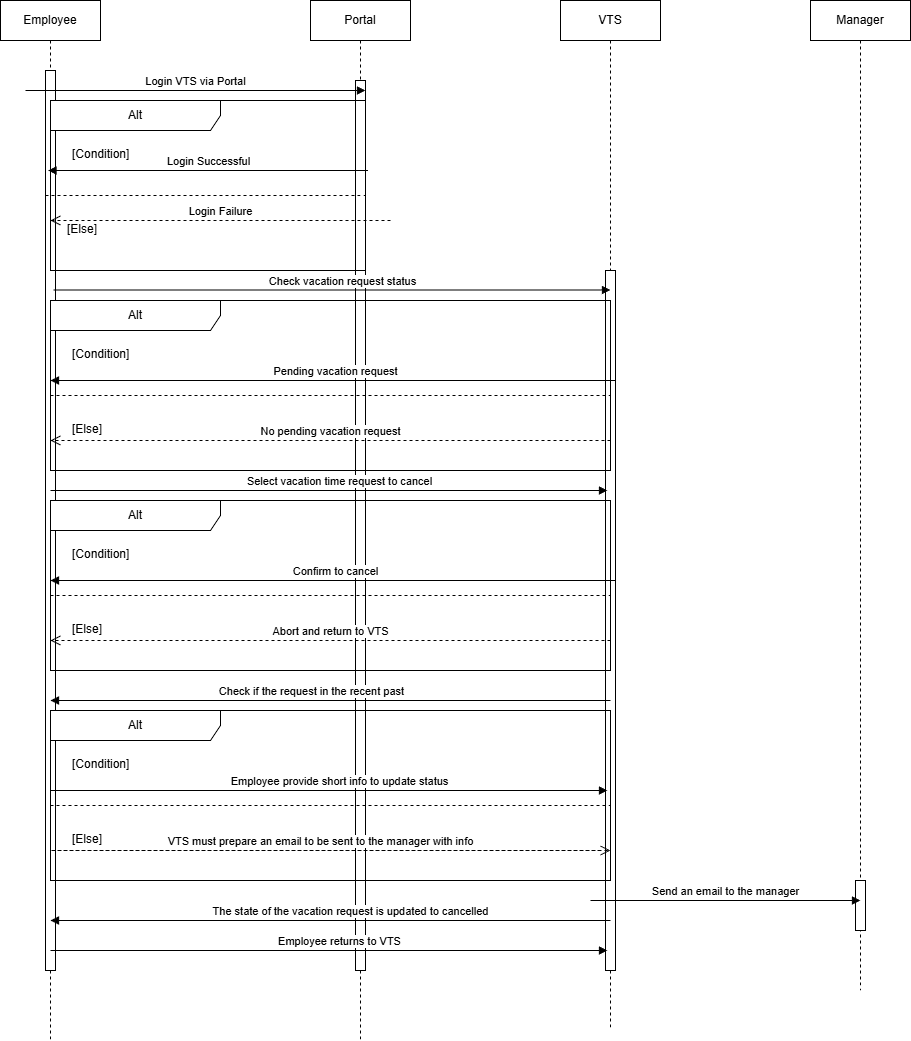

The diagram above was exported from draw.io. Its source (the exported page's mxGraphModel, read from the mxfile embedded in the PNG):
<mxGraphModel dx="1426" dy="743" grid="1" gridSize="10" guides="1" tooltips="1" connect="1" arrows="1" fold="1" page="1" pageScale="1" pageWidth="850" pageHeight="1100" math="0" shadow="0">
  <root>
    <mxCell id="0" />
    <mxCell id="1" parent="0" />
    <mxCell id="aM9ryv3xv72pqoxQDRHE-1" value="Employee" style="shape=umlLifeline;perimeter=lifelinePerimeter;whiteSpace=wrap;html=1;container=0;dropTarget=0;collapsible=0;recursiveResize=0;outlineConnect=0;portConstraint=eastwest;newEdgeStyle={&quot;edgeStyle&quot;:&quot;elbowEdgeStyle&quot;,&quot;elbow&quot;:&quot;vertical&quot;,&quot;curved&quot;:0,&quot;rounded&quot;:0};" parent="1" vertex="1">
      <mxGeometry x="40" y="40" width="100" height="1040" as="geometry" />
    </mxCell>
    <mxCell id="aM9ryv3xv72pqoxQDRHE-2" value="" style="html=1;points=[];perimeter=orthogonalPerimeter;outlineConnect=0;targetShapes=umlLifeline;portConstraint=eastwest;newEdgeStyle={&quot;edgeStyle&quot;:&quot;elbowEdgeStyle&quot;,&quot;elbow&quot;:&quot;vertical&quot;,&quot;curved&quot;:0,&quot;rounded&quot;:0};" parent="aM9ryv3xv72pqoxQDRHE-1" vertex="1">
      <mxGeometry x="45" y="70" width="10" height="900" as="geometry" />
    </mxCell>
    <mxCell id="aM9ryv3xv72pqoxQDRHE-5" value="Portal" style="shape=umlLifeline;perimeter=lifelinePerimeter;whiteSpace=wrap;html=1;container=0;dropTarget=0;collapsible=0;recursiveResize=0;outlineConnect=0;portConstraint=eastwest;newEdgeStyle={&quot;edgeStyle&quot;:&quot;elbowEdgeStyle&quot;,&quot;elbow&quot;:&quot;vertical&quot;,&quot;curved&quot;:0,&quot;rounded&quot;:0};" parent="1" vertex="1">
      <mxGeometry x="350" y="40" width="100" height="1040" as="geometry" />
    </mxCell>
    <mxCell id="aM9ryv3xv72pqoxQDRHE-6" value="" style="html=1;points=[];perimeter=orthogonalPerimeter;outlineConnect=0;targetShapes=umlLifeline;portConstraint=eastwest;newEdgeStyle={&quot;edgeStyle&quot;:&quot;elbowEdgeStyle&quot;,&quot;elbow&quot;:&quot;vertical&quot;,&quot;curved&quot;:0,&quot;rounded&quot;:0};" parent="aM9ryv3xv72pqoxQDRHE-5" vertex="1">
      <mxGeometry x="45" y="80" width="10" height="890" as="geometry" />
    </mxCell>
    <mxCell id="-zG8ADBTA_qYwqemL8F--1" value="VTS" style="shape=umlLifeline;perimeter=lifelinePerimeter;whiteSpace=wrap;html=1;container=0;dropTarget=0;collapsible=0;recursiveResize=0;outlineConnect=0;portConstraint=eastwest;newEdgeStyle={&quot;edgeStyle&quot;:&quot;elbowEdgeStyle&quot;,&quot;elbow&quot;:&quot;vertical&quot;,&quot;curved&quot;:0,&quot;rounded&quot;:0};" vertex="1" parent="1">
      <mxGeometry x="600" y="40" width="100" height="1030" as="geometry" />
    </mxCell>
    <mxCell id="-zG8ADBTA_qYwqemL8F--2" value="" style="html=1;points=[];perimeter=orthogonalPerimeter;outlineConnect=0;targetShapes=umlLifeline;portConstraint=eastwest;newEdgeStyle={&quot;edgeStyle&quot;:&quot;elbowEdgeStyle&quot;,&quot;elbow&quot;:&quot;vertical&quot;,&quot;curved&quot;:0,&quot;rounded&quot;:0};" vertex="1" parent="-zG8ADBTA_qYwqemL8F--1">
      <mxGeometry x="45" y="270" width="10" height="700" as="geometry" />
    </mxCell>
    <mxCell id="-zG8ADBTA_qYwqemL8F--3" value="Manager" style="shape=umlLifeline;perimeter=lifelinePerimeter;whiteSpace=wrap;html=1;container=0;dropTarget=0;collapsible=0;recursiveResize=0;outlineConnect=0;portConstraint=eastwest;newEdgeStyle={&quot;edgeStyle&quot;:&quot;elbowEdgeStyle&quot;,&quot;elbow&quot;:&quot;vertical&quot;,&quot;curved&quot;:0,&quot;rounded&quot;:0};" vertex="1" parent="1">
      <mxGeometry x="850" y="40" width="100" height="990" as="geometry" />
    </mxCell>
    <mxCell id="-zG8ADBTA_qYwqemL8F--4" value="" style="html=1;points=[];perimeter=orthogonalPerimeter;outlineConnect=0;targetShapes=umlLifeline;portConstraint=eastwest;newEdgeStyle={&quot;edgeStyle&quot;:&quot;elbowEdgeStyle&quot;,&quot;elbow&quot;:&quot;vertical&quot;,&quot;curved&quot;:0,&quot;rounded&quot;:0};" vertex="1" parent="-zG8ADBTA_qYwqemL8F--3">
      <mxGeometry x="45" y="880" width="10" height="50" as="geometry" />
    </mxCell>
    <mxCell id="-zG8ADBTA_qYwqemL8F--5" value="Alt" style="shape=umlFrame;whiteSpace=wrap;html=1;pointerEvents=0;recursiveResize=0;container=1;collapsible=0;width=170;" vertex="1" parent="1">
      <mxGeometry x="90" y="140" width="315" height="170" as="geometry" />
    </mxCell>
    <mxCell id="-zG8ADBTA_qYwqemL8F--6" value="[Condition]" style="text;html=1;" vertex="1" parent="-zG8ADBTA_qYwqemL8F--5">
      <mxGeometry width="100" height="20" relative="1" as="geometry">
        <mxPoint x="20" y="40" as="offset" />
      </mxGeometry>
    </mxCell>
    <mxCell id="-zG8ADBTA_qYwqemL8F--9" value="Login Failure" style="html=1;verticalAlign=bottom;endArrow=open;dashed=1;endSize=8;edgeStyle=elbowEdgeStyle;elbow=vertical;curved=0;rounded=0;" edge="1" parent="-zG8ADBTA_qYwqemL8F--5">
      <mxGeometry relative="1" as="geometry">
        <mxPoint y="120" as="targetPoint" />
        <Array as="points">
          <mxPoint x="95" y="120" />
        </Array>
        <mxPoint x="340" y="120" as="sourcePoint" />
      </mxGeometry>
    </mxCell>
    <mxCell id="-zG8ADBTA_qYwqemL8F--11" value="[Else]" style="line;strokeWidth=1;dashed=1;labelPosition=center;verticalLabelPosition=bottom;align=left;verticalAlign=top;spacingLeft=20;spacingTop=15;html=1;whiteSpace=wrap;" vertex="1" parent="-zG8ADBTA_qYwqemL8F--5">
      <mxGeometry x="-5" y="90" width="320" height="10" as="geometry" />
    </mxCell>
    <mxCell id="-zG8ADBTA_qYwqemL8F--8" value="Login Successful" style="html=1;verticalAlign=bottom;endArrow=block;edgeStyle=elbowEdgeStyle;elbow=vertical;curved=0;rounded=0;" edge="1" parent="-zG8ADBTA_qYwqemL8F--5">
      <mxGeometry relative="1" as="geometry">
        <mxPoint x="317.5" y="70" as="sourcePoint" />
        <Array as="points">
          <mxPoint x="222.5" y="70" />
          <mxPoint x="92.5" y="40" />
        </Array>
        <mxPoint x="-2.5" y="70" as="targetPoint" />
      </mxGeometry>
    </mxCell>
    <mxCell id="-zG8ADBTA_qYwqemL8F--12" value="Login VTS via Portal" style="html=1;verticalAlign=bottom;endArrow=block;edgeStyle=elbowEdgeStyle;elbow=vertical;curved=0;rounded=0;" edge="1" parent="1">
      <mxGeometry relative="1" as="geometry">
        <mxPoint x="65" y="130" as="sourcePoint" />
        <Array as="points">
          <mxPoint x="150" y="130" />
        </Array>
        <mxPoint x="405" y="130" as="targetPoint" />
      </mxGeometry>
    </mxCell>
    <mxCell id="-zG8ADBTA_qYwqemL8F--13" value="Check vacation request status" style="html=1;verticalAlign=bottom;endArrow=block;edgeStyle=elbowEdgeStyle;elbow=vertical;curved=0;rounded=0;" edge="1" parent="1">
      <mxGeometry x="0.0359" relative="1" as="geometry">
        <mxPoint x="93" y="329.5" as="sourcePoint" />
        <Array as="points">
          <mxPoint x="178" y="329.5" />
        </Array>
        <mxPoint x="650" y="329.5" as="targetPoint" />
        <mxPoint x="1" as="offset" />
      </mxGeometry>
    </mxCell>
    <mxCell id="-zG8ADBTA_qYwqemL8F--14" value="Alt" style="shape=umlFrame;whiteSpace=wrap;html=1;pointerEvents=0;recursiveResize=0;container=1;collapsible=0;width=170;" vertex="1" parent="1">
      <mxGeometry x="90" y="340" width="560" height="170" as="geometry" />
    </mxCell>
    <mxCell id="-zG8ADBTA_qYwqemL8F--15" value="[Condition]" style="text;html=1;" vertex="1" parent="-zG8ADBTA_qYwqemL8F--14">
      <mxGeometry width="100" height="20" relative="1" as="geometry">
        <mxPoint x="20" y="40" as="offset" />
      </mxGeometry>
    </mxCell>
    <mxCell id="-zG8ADBTA_qYwqemL8F--16" value="[Else]" style="line;strokeWidth=1;dashed=1;labelPosition=center;verticalLabelPosition=bottom;align=left;verticalAlign=top;spacingLeft=20;spacingTop=15;html=1;whiteSpace=wrap;" vertex="1" parent="-zG8ADBTA_qYwqemL8F--14">
      <mxGeometry y="90" width="560" height="10" as="geometry" />
    </mxCell>
    <mxCell id="-zG8ADBTA_qYwqemL8F--17" value="No pending vacation request" style="html=1;verticalAlign=bottom;endArrow=open;dashed=1;endSize=8;edgeStyle=elbowEdgeStyle;elbow=vertical;curved=0;rounded=0;" edge="1" parent="-zG8ADBTA_qYwqemL8F--14">
      <mxGeometry relative="1" as="geometry">
        <mxPoint y="140" as="targetPoint" />
        <Array as="points">
          <mxPoint x="415" y="140" />
        </Array>
        <mxPoint x="560" y="140" as="sourcePoint" />
        <mxPoint as="offset" />
      </mxGeometry>
    </mxCell>
    <mxCell id="-zG8ADBTA_qYwqemL8F--18" value="Pending vacation request" style="html=1;verticalAlign=bottom;endArrow=block;edgeStyle=elbowEdgeStyle;elbow=vertical;curved=0;rounded=0;" edge="1" parent="-zG8ADBTA_qYwqemL8F--14">
      <mxGeometry relative="1" as="geometry">
        <mxPoint x="560" y="80" as="sourcePoint" />
        <Array as="points">
          <mxPoint x="565" y="80" />
          <mxPoint x="435" y="50" />
        </Array>
        <mxPoint y="80" as="targetPoint" />
      </mxGeometry>
    </mxCell>
    <mxCell id="-zG8ADBTA_qYwqemL8F--19" value="Select vacation time request to cancel" style="html=1;verticalAlign=bottom;endArrow=block;edgeStyle=elbowEdgeStyle;elbow=vertical;curved=0;rounded=0;" edge="1" parent="1">
      <mxGeometry x="0.0359" relative="1" as="geometry">
        <mxPoint x="90" y="530" as="sourcePoint" />
        <Array as="points">
          <mxPoint x="175" y="530" />
        </Array>
        <mxPoint x="647" y="530" as="targetPoint" />
        <mxPoint x="1" as="offset" />
      </mxGeometry>
    </mxCell>
    <mxCell id="-zG8ADBTA_qYwqemL8F--20" value="Alt" style="shape=umlFrame;whiteSpace=wrap;html=1;pointerEvents=0;recursiveResize=0;container=1;collapsible=0;width=170;" vertex="1" parent="1">
      <mxGeometry x="90" y="540" width="560" height="170" as="geometry" />
    </mxCell>
    <mxCell id="-zG8ADBTA_qYwqemL8F--21" value="[Condition]" style="text;html=1;" vertex="1" parent="-zG8ADBTA_qYwqemL8F--20">
      <mxGeometry width="100" height="20" relative="1" as="geometry">
        <mxPoint x="20" y="40" as="offset" />
      </mxGeometry>
    </mxCell>
    <mxCell id="-zG8ADBTA_qYwqemL8F--22" value="[Else]" style="line;strokeWidth=1;dashed=1;labelPosition=center;verticalLabelPosition=bottom;align=left;verticalAlign=top;spacingLeft=20;spacingTop=15;html=1;whiteSpace=wrap;" vertex="1" parent="-zG8ADBTA_qYwqemL8F--20">
      <mxGeometry y="90" width="560" height="10" as="geometry" />
    </mxCell>
    <mxCell id="-zG8ADBTA_qYwqemL8F--23" value="Abort and return to VTS" style="html=1;verticalAlign=bottom;endArrow=open;dashed=1;endSize=8;edgeStyle=elbowEdgeStyle;elbow=vertical;curved=0;rounded=0;" edge="1" parent="-zG8ADBTA_qYwqemL8F--20">
      <mxGeometry relative="1" as="geometry">
        <mxPoint y="140" as="targetPoint" />
        <Array as="points">
          <mxPoint x="415" y="140" />
        </Array>
        <mxPoint x="560" y="140" as="sourcePoint" />
        <mxPoint as="offset" />
      </mxGeometry>
    </mxCell>
    <mxCell id="-zG8ADBTA_qYwqemL8F--24" value="Confirm to cancel" style="html=1;verticalAlign=bottom;endArrow=block;edgeStyle=elbowEdgeStyle;elbow=vertical;curved=0;rounded=0;" edge="1" parent="-zG8ADBTA_qYwqemL8F--20">
      <mxGeometry relative="1" as="geometry">
        <mxPoint x="560" y="80" as="sourcePoint" />
        <Array as="points">
          <mxPoint x="565" y="80" />
          <mxPoint x="435" y="50" />
        </Array>
        <mxPoint y="80" as="targetPoint" />
      </mxGeometry>
    </mxCell>
    <mxCell id="-zG8ADBTA_qYwqemL8F--25" value="Check if the request in the recent past" style="html=1;verticalAlign=bottom;endArrow=block;edgeStyle=elbowEdgeStyle;elbow=vertical;curved=0;rounded=0;" edge="1" parent="1">
      <mxGeometry x="0.4624" relative="1" as="geometry">
        <mxPoint x="240" y="740" as="sourcePoint" />
        <Array as="points">
          <mxPoint x="650" y="740" />
        </Array>
        <mxPoint x="90" y="740" as="targetPoint" />
        <mxPoint as="offset" />
      </mxGeometry>
    </mxCell>
    <mxCell id="-zG8ADBTA_qYwqemL8F--26" value="Alt" style="shape=umlFrame;whiteSpace=wrap;html=1;pointerEvents=0;recursiveResize=0;container=1;collapsible=0;width=170;" vertex="1" parent="1">
      <mxGeometry x="90" y="750" width="560" height="170" as="geometry" />
    </mxCell>
    <mxCell id="-zG8ADBTA_qYwqemL8F--27" value="[Condition]" style="text;html=1;" vertex="1" parent="-zG8ADBTA_qYwqemL8F--26">
      <mxGeometry width="100" height="20" relative="1" as="geometry">
        <mxPoint x="20" y="40" as="offset" />
      </mxGeometry>
    </mxCell>
    <mxCell id="-zG8ADBTA_qYwqemL8F--28" value="[Else]" style="line;strokeWidth=1;dashed=1;labelPosition=center;verticalLabelPosition=bottom;align=left;verticalAlign=top;spacingLeft=20;spacingTop=15;html=1;whiteSpace=wrap;" vertex="1" parent="-zG8ADBTA_qYwqemL8F--26">
      <mxGeometry y="90" width="560" height="10" as="geometry" />
    </mxCell>
    <mxCell id="-zG8ADBTA_qYwqemL8F--29" value="VTS must prepare an email to be sent to the manager with info" style="html=1;verticalAlign=bottom;endArrow=open;dashed=1;endSize=8;edgeStyle=elbowEdgeStyle;elbow=vertical;curved=0;rounded=0;" edge="1" parent="-zG8ADBTA_qYwqemL8F--26">
      <mxGeometry x="0.4775" relative="1" as="geometry">
        <mxPoint x="560" y="140" as="targetPoint" />
        <Array as="points">
          <mxPoint y="140" />
        </Array>
        <mxPoint x="550" y="140" as="sourcePoint" />
        <mxPoint as="offset" />
      </mxGeometry>
    </mxCell>
    <mxCell id="-zG8ADBTA_qYwqemL8F--31" value="Employee provide short info to update status" style="html=1;verticalAlign=bottom;endArrow=block;edgeStyle=elbowEdgeStyle;elbow=vertical;curved=0;rounded=0;" edge="1" parent="-zG8ADBTA_qYwqemL8F--26">
      <mxGeometry x="0.0359" relative="1" as="geometry">
        <mxPoint y="80" as="sourcePoint" />
        <Array as="points">
          <mxPoint x="85" y="80" />
        </Array>
        <mxPoint x="557" y="80" as="targetPoint" />
        <mxPoint x="1" as="offset" />
      </mxGeometry>
    </mxCell>
    <mxCell id="-zG8ADBTA_qYwqemL8F--32" value="Send an email to the manager" style="html=1;verticalAlign=bottom;endArrow=block;edgeStyle=elbowEdgeStyle;elbow=vertical;curved=0;rounded=0;" edge="1" parent="1">
      <mxGeometry relative="1" as="geometry">
        <mxPoint x="630" y="940" as="sourcePoint" />
        <Array as="points">
          <mxPoint x="675" y="940" />
        </Array>
        <mxPoint x="900" y="940" as="targetPoint" />
      </mxGeometry>
    </mxCell>
    <mxCell id="-zG8ADBTA_qYwqemL8F--33" value="The state of the vacation request is updated to cancelled" style="html=1;verticalAlign=bottom;endArrow=block;edgeStyle=elbowEdgeStyle;elbow=vertical;curved=0;rounded=0;" edge="1" parent="1">
      <mxGeometry x="0.3814" relative="1" as="geometry">
        <mxPoint x="240" y="960" as="sourcePoint" />
        <Array as="points">
          <mxPoint x="650" y="960" />
        </Array>
        <mxPoint x="90" y="960" as="targetPoint" />
        <mxPoint as="offset" />
      </mxGeometry>
    </mxCell>
    <mxCell id="-zG8ADBTA_qYwqemL8F--34" value="Employee returns to VTS" style="html=1;verticalAlign=bottom;endArrow=block;edgeStyle=elbowEdgeStyle;elbow=vertical;curved=0;rounded=0;" edge="1" parent="1">
      <mxGeometry x="0.0359" relative="1" as="geometry">
        <mxPoint x="90" y="990" as="sourcePoint" />
        <Array as="points">
          <mxPoint x="175" y="990" />
        </Array>
        <mxPoint x="647" y="990" as="targetPoint" />
        <mxPoint x="1" as="offset" />
      </mxGeometry>
    </mxCell>
  </root>
</mxGraphModel>